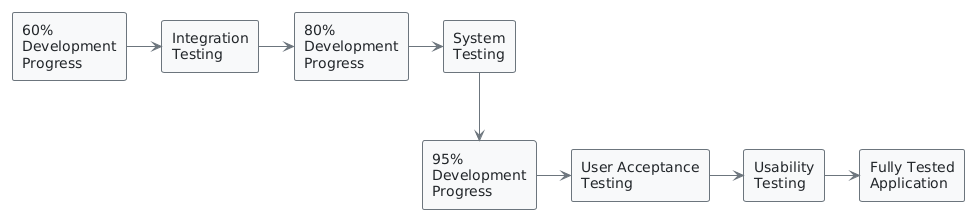

The diagram above was rendered by PlantUML. Its source (embedded in the PNG):
@startuml
!theme plain
skinparam rectangle {
    BackgroundColor #F8F9FA
    BorderColor #6C757D
    FontColor #212529
}
skinparam arrow {
    Color #6C757D
    FontColor #212529
}

rectangle "60%\nDevelopment\nProgress" as dev60
rectangle "Integration\nTesting" as integration
rectangle "80%\nDevelopment\nProgress" as dev80
rectangle "System\nTesting" as system
rectangle "95%\nDevelopment\nProgress" as dev95
rectangle "User Acceptance\nTesting" as uat
rectangle "Usability\nTesting" as usability
rectangle "Fully Tested\nApplication" as complete

dev60 -right-> integration
integration -right-> dev80
dev80 -right-> system
system -down-> dev95
dev95 -right-> uat
uat -right-> usability
usability -right-> complete
@enduml